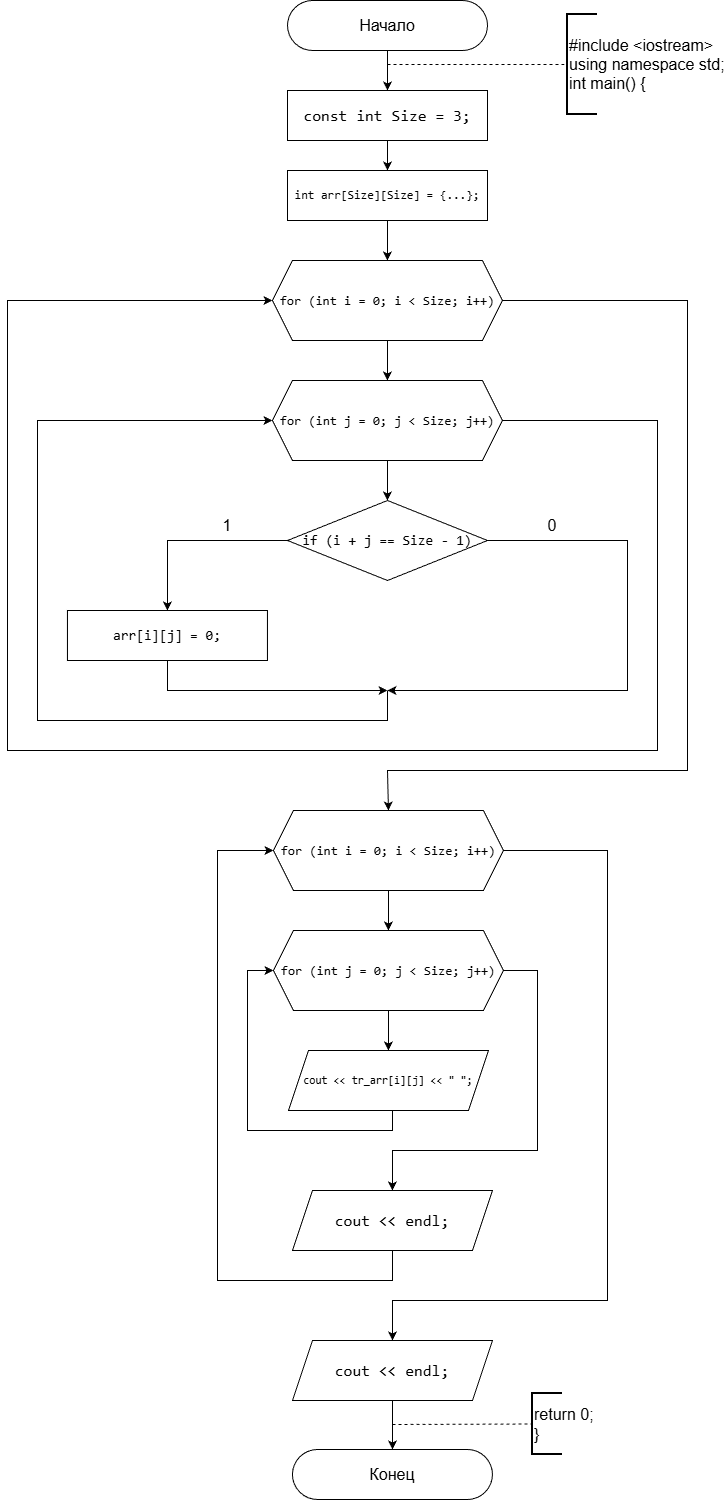

The diagram above was exported from draw.io. Its source (the exported page's mxGraphModel, read from the mxfile embedded in the PNG):
<mxGraphModel dx="1042" dy="562" grid="1" gridSize="10" guides="1" tooltips="1" connect="1" arrows="1" fold="1" page="1" pageScale="1" pageWidth="827" pageHeight="1169" background="#ffffff" math="0" shadow="0">
  <root>
    <mxCell id="0" />
    <mxCell id="1" parent="0" />
    <mxCell id="uhNyz38VwvnYOfkINIB--1" parent="1" style="rounded=1;whiteSpace=wrap;html=1;imageHeight=24;arcSize=50;" value="&lt;font style=&quot;font-size: 16px;&quot;&gt;Начало&lt;/font&gt;" vertex="1">
      <mxGeometry height="50" width="200" x="510" y="10" as="geometry" />
    </mxCell>
    <mxCell id="uhNyz38VwvnYOfkINIB--2" edge="1" parent="1" source="uhNyz38VwvnYOfkINIB--1" style="endArrow=classic;html=1;rounded=0;exitX=0.5;exitY=1;exitDx=0;exitDy=0;" value="">
      <mxGeometry height="50" relative="1" width="50" as="geometry">
        <mxPoint x="610" y="80" as="sourcePoint" />
        <mxPoint x="610" y="100" as="targetPoint" />
      </mxGeometry>
    </mxCell>
    <mxCell id="uhNyz38VwvnYOfkINIB--3" edge="1" parent="1" style="endArrow=none;dashed=1;html=1;rounded=0;entryX=0;entryY=0.5;entryDx=0;entryDy=0;entryPerimeter=0;" target="uhNyz38VwvnYOfkINIB--4" value="">
      <mxGeometry height="50" relative="1" width="50" as="geometry">
        <mxPoint x="610" y="74" as="sourcePoint" />
        <mxPoint x="790" y="73" as="targetPoint" />
      </mxGeometry>
    </mxCell>
    <mxCell id="uhNyz38VwvnYOfkINIB--4" parent="1" style="strokeWidth=2;html=1;shape=mxgraph.flowchart.annotation_1;align=left;pointerEvents=1;" value="&lt;font style=&quot;font-size: 16px;&quot;&gt;#include &amp;lt;iostream&amp;gt;&lt;/font&gt;&lt;div&gt;&lt;font style=&quot;font-size: 16px;&quot;&gt;using namespace std;&lt;/font&gt;&lt;/div&gt;&lt;div&gt;&lt;font style=&quot;font-size: 16px;&quot;&gt;int main() {&lt;/font&gt;&lt;/div&gt;" vertex="1">
      <mxGeometry height="100" width="30" x="790" y="24" as="geometry" />
    </mxCell>
    <mxCell id="uhNyz38VwvnYOfkINIB--5" edge="1" parent="1" source="uhNyz38VwvnYOfkINIB--6" style="edgeStyle=orthogonalEdgeStyle;rounded=0;orthogonalLoop=1;jettySize=auto;html=1;entryX=0.5;entryY=0;entryDx=0;entryDy=0;" target="uhNyz38VwvnYOfkINIB--8">
      <mxGeometry relative="1" as="geometry" />
    </mxCell>
    <mxCell id="uhNyz38VwvnYOfkINIB--6" parent="1" style="rounded=0;whiteSpace=wrap;html=1;fontSize=16;labelBackgroundColor=none;fontColor=default;" value="&lt;div style=&quot;font-family: Consolas, &amp;quot;Courier New&amp;quot;, monospace; line-height: 22px; white-space: pre;&quot;&gt;&lt;div&gt;&lt;span style=&quot;&quot;&gt;const&lt;/span&gt; &lt;span style=&quot;&quot;&gt;int&lt;/span&gt; &lt;span style=&quot;&quot;&gt;Size&lt;/span&gt; &lt;span style=&quot;&quot;&gt;=&lt;/span&gt; 3;&lt;/div&gt;&lt;/div&gt;" vertex="1">
      <mxGeometry height="50" width="200" x="510" y="100" as="geometry" />
    </mxCell>
    <mxCell id="uhNyz38VwvnYOfkINIB--7" edge="1" parent="1" source="uhNyz38VwvnYOfkINIB--8" style="edgeStyle=orthogonalEdgeStyle;rounded=0;orthogonalLoop=1;jettySize=auto;html=1;exitX=0.5;exitY=1;exitDx=0;exitDy=0;entryX=0.5;entryY=0;entryDx=0;entryDy=0;" target="uhNyz38VwvnYOfkINIB--15">
      <mxGeometry relative="1" as="geometry">
        <mxPoint x="610" y="260" as="targetPoint" />
      </mxGeometry>
    </mxCell>
    <mxCell id="uhNyz38VwvnYOfkINIB--8" parent="1" style="rounded=0;whiteSpace=wrap;html=1;fontSize=12;labelBackgroundColor=none;fontColor=default;" value="&lt;font&gt;&lt;span style=&quot;font-family: Consolas, &amp;quot;Courier New&amp;quot;, monospace; white-space: pre;&quot;&gt;int&lt;/span&gt;&lt;span style=&quot;font-family: Consolas, &amp;quot;Courier New&amp;quot;, monospace; white-space: pre;&quot;&gt; &lt;/span&gt;&lt;span style=&quot;font-family: Consolas, &amp;quot;Courier New&amp;quot;, monospace; white-space: pre;&quot;&gt;arr&lt;/span&gt;&lt;span style=&quot;font-family: Consolas, &amp;quot;Courier New&amp;quot;, monospace; white-space: pre;&quot;&gt;[&lt;/span&gt;&lt;span style=&quot;font-family: Consolas, &amp;quot;Courier New&amp;quot;, monospace; white-space: pre;&quot;&gt;Size&lt;/span&gt;&lt;span style=&quot;font-family: Consolas, &amp;quot;Courier New&amp;quot;, monospace; white-space: pre;&quot;&gt;][Size] &lt;/span&gt;&lt;span style=&quot;font-family: Consolas, &amp;quot;Courier New&amp;quot;, monospace; white-space: pre;&quot;&gt;=&lt;/span&gt;&lt;span style=&quot;font-family: Consolas, &amp;quot;Courier New&amp;quot;, monospace; white-space: pre;&quot;&gt; {.&lt;/span&gt;&lt;span style=&quot;font-family: Consolas, &amp;quot;Courier New&amp;quot;, monospace; white-space: pre;&quot;&gt;&lt;font&gt;..&lt;/font&gt;&lt;/span&gt;&lt;span style=&quot;font-family: Consolas, &amp;quot;Courier New&amp;quot;, monospace; white-space: pre;&quot;&gt;};&lt;/span&gt;&lt;/font&gt;" vertex="1">
      <mxGeometry height="50" width="200" x="510" y="180" as="geometry" />
    </mxCell>
    <mxCell id="uhNyz38VwvnYOfkINIB--9" edge="1" parent="1" source="uhNyz38VwvnYOfkINIB--31" style="edgeStyle=orthogonalEdgeStyle;rounded=0;orthogonalLoop=1;jettySize=auto;html=1;exitX=0.5;exitY=1;exitDx=0;exitDy=0;" target="uhNyz38VwvnYOfkINIB--10" value="">
      <mxGeometry relative="1" as="geometry">
        <Array as="points">
          <mxPoint x="615" y="1499" />
          <mxPoint x="615" y="1499" />
        </Array>
        <mxPoint x="635" y="1360" as="sourcePoint" />
      </mxGeometry>
    </mxCell>
    <mxCell id="uhNyz38VwvnYOfkINIB--10" parent="1" style="rounded=1;whiteSpace=wrap;html=1;imageHeight=24;arcSize=50;" value="&lt;span style=&quot;font-size: 16px;&quot;&gt;Конец&lt;/span&gt;" vertex="1">
      <mxGeometry height="50" width="200" x="514.95" y="1459" as="geometry" />
    </mxCell>
    <mxCell id="uhNyz38VwvnYOfkINIB--11" edge="1" parent="1" style="endArrow=none;dashed=1;html=1;rounded=0;entryX=0;entryY=0.5;entryDx=0;entryDy=0;entryPerimeter=0;" target="uhNyz38VwvnYOfkINIB--12" value="">
      <mxGeometry height="50" relative="1" width="50" as="geometry">
        <mxPoint x="615" y="1434" as="sourcePoint" />
        <mxPoint x="755" y="1434" as="targetPoint" />
      </mxGeometry>
    </mxCell>
    <mxCell id="uhNyz38VwvnYOfkINIB--12" parent="1" style="strokeWidth=2;html=1;shape=mxgraph.flowchart.annotation_1;align=left;pointerEvents=1;" value="&lt;font style=&quot;font-size: 16px;&quot;&gt;return 0;&lt;/font&gt;&lt;div&gt;&lt;font style=&quot;font-size: 16px;&quot;&gt;}&lt;/font&gt;&lt;/div&gt;" vertex="1">
      <mxGeometry height="61" width="30" x="755" y="1403" as="geometry" />
    </mxCell>
    <mxCell id="uhNyz38VwvnYOfkINIB--13" edge="1" parent="1" source="uhNyz38VwvnYOfkINIB--15" style="edgeStyle=orthogonalEdgeStyle;rounded=0;orthogonalLoop=1;jettySize=auto;html=1;entryX=0.5;entryY=0;entryDx=0;entryDy=0;" target="uhNyz38VwvnYOfkINIB--18" value="">
      <mxGeometry relative="1" as="geometry">
        <mxPoint x="589.9000000000001" y="390" as="targetPoint" />
      </mxGeometry>
    </mxCell>
    <mxCell id="uhNyz38VwvnYOfkINIB--14" edge="1" parent="1" source="uhNyz38VwvnYOfkINIB--15" style="edgeStyle=orthogonalEdgeStyle;rounded=0;orthogonalLoop=1;jettySize=auto;html=1;exitX=1;exitY=0.5;exitDx=0;exitDy=0;entryX=0.5;entryY=0;entryDx=0;entryDy=0;" target="uhNyz38VwvnYOfkINIB--23">
      <mxGeometry relative="1" as="geometry">
        <Array as="points">
          <mxPoint x="910" y="310" />
          <mxPoint x="910" y="780" />
          <mxPoint x="610" y="780" />
          <mxPoint x="610" y="820" />
        </Array>
        <mxPoint x="610" y="820" as="targetPoint" />
      </mxGeometry>
    </mxCell>
    <mxCell id="uhNyz38VwvnYOfkINIB--15" parent="1" style="shape=hexagon;perimeter=hexagonPerimeter2;whiteSpace=wrap;html=1;fixedSize=1;labelBackgroundColor=none;fontColor=default;fontSize=13;" value="&lt;div style=&quot;font-family: Consolas, &amp;quot;Courier New&amp;quot;, monospace; line-height: 22px; white-space: pre;&quot;&gt;&lt;div style=&quot;line-height: 22px;&quot;&gt;&lt;div style=&quot;line-height: 22px;&quot;&gt;&lt;span&gt;for&lt;/span&gt; (&lt;span&gt;int&lt;/span&gt; &lt;span&gt;i&lt;/span&gt; &lt;span&gt;=&lt;/span&gt; &lt;span&gt;0&lt;/span&gt;; &lt;span&gt;i&lt;/span&gt; &lt;span&gt;&amp;lt;&lt;/span&gt; &lt;span&gt;Size&lt;/span&gt;; &lt;span&gt;i&lt;/span&gt;&lt;span&gt;++&lt;/span&gt;)&lt;/div&gt;&lt;/div&gt;&lt;/div&gt;" vertex="1">
      <mxGeometry height="80" width="230" x="494.95000000000005" y="270" as="geometry" />
    </mxCell>
    <mxCell id="uhNyz38VwvnYOfkINIB--16" edge="1" parent="1" source="uhNyz38VwvnYOfkINIB--18" style="edgeStyle=orthogonalEdgeStyle;rounded=0;orthogonalLoop=1;jettySize=auto;html=1;" value="">
      <mxGeometry relative="1" as="geometry">
        <mxPoint x="609.95" y="510" as="targetPoint" />
      </mxGeometry>
    </mxCell>
    <mxCell id="uhNyz38VwvnYOfkINIB--17" edge="1" parent="1" source="uhNyz38VwvnYOfkINIB--18" style="edgeStyle=orthogonalEdgeStyle;rounded=0;orthogonalLoop=1;jettySize=auto;html=1;exitX=1;exitY=0.5;exitDx=0;exitDy=0;entryX=0;entryY=0.5;entryDx=0;entryDy=0;" target="uhNyz38VwvnYOfkINIB--15">
      <mxGeometry relative="1" as="geometry">
        <Array as="points">
          <mxPoint x="880" y="430" />
          <mxPoint x="880" y="760" />
          <mxPoint x="230" y="760" />
          <mxPoint x="230" y="310" />
        </Array>
      </mxGeometry>
    </mxCell>
    <mxCell id="uhNyz38VwvnYOfkINIB--18" parent="1" style="shape=hexagon;perimeter=hexagonPerimeter2;whiteSpace=wrap;html=1;fixedSize=1;labelBackgroundColor=none;fontColor=default;fontSize=13;" value="&lt;div style=&quot;font-family: Consolas, &amp;quot;Courier New&amp;quot;, monospace; line-height: 22px; white-space: pre;&quot;&gt;&lt;div style=&quot;line-height: 22px;&quot;&gt;&lt;div style=&quot;line-height: 22px;&quot;&gt;&lt;span&gt;for&lt;/span&gt; (&lt;span&gt;int&lt;/span&gt; j &lt;span&gt;=&lt;/span&gt; &lt;span&gt;0&lt;/span&gt;; j &lt;span&gt;&amp;lt;&lt;/span&gt; &lt;span&gt;Size&lt;/span&gt;; j&lt;span&gt;++&lt;/span&gt;)&lt;/div&gt;&lt;/div&gt;&lt;/div&gt;" vertex="1">
      <mxGeometry height="80" width="230" x="494.95000000000005" y="390" as="geometry" />
    </mxCell>
    <mxCell id="uhNyz38VwvnYOfkINIB--19" edge="1" parent="1" source="uhNyz38VwvnYOfkINIB--20" style="edgeStyle=orthogonalEdgeStyle;rounded=0;orthogonalLoop=1;jettySize=auto;html=1;exitX=0.5;exitY=1;exitDx=0;exitDy=0;">
      <mxGeometry relative="1" as="geometry">
        <Array as="points">
          <mxPoint x="390" y="700" />
          <mxPoint x="600" y="700" />
        </Array>
        <mxPoint x="610" y="700" as="targetPoint" />
      </mxGeometry>
    </mxCell>
    <mxCell id="uhNyz38VwvnYOfkINIB--20" parent="1" style="rounded=0;whiteSpace=wrap;html=1;fontSize=14;labelBackgroundColor=none;fontColor=default;" value="&lt;div style=&quot;font-family: Consolas, &amp;quot;Courier New&amp;quot;, monospace; line-height: 22px; white-space: pre;&quot;&gt;&lt;span style=&quot;&quot;&gt;arr&lt;/span&gt;[i][j] &lt;span style=&quot;&quot;&gt;=&lt;/span&gt; 0;&lt;/div&gt;" vertex="1">
      <mxGeometry height="50" width="200" x="289.95" y="620" as="geometry" />
    </mxCell>
    <mxCell id="uhNyz38VwvnYOfkINIB--21" edge="1" parent="1" source="uhNyz38VwvnYOfkINIB--23" style="edgeStyle=orthogonalEdgeStyle;rounded=0;orthogonalLoop=1;jettySize=auto;html=1;entryX=0.5;entryY=0;entryDx=0;entryDy=0;" target="uhNyz38VwvnYOfkINIB--28" value="">
      <mxGeometry relative="1" as="geometry">
        <mxPoint x="614.9000000000001" y="940" as="targetPoint" />
      </mxGeometry>
    </mxCell>
    <mxCell id="uhNyz38VwvnYOfkINIB--22" edge="1" parent="1" source="uhNyz38VwvnYOfkINIB--23" style="edgeStyle=orthogonalEdgeStyle;rounded=0;orthogonalLoop=1;jettySize=auto;html=1;exitX=1;exitY=0.5;exitDx=0;exitDy=0;entryX=0.5;entryY=0;entryDx=0;entryDy=0;" target="uhNyz38VwvnYOfkINIB--31">
      <mxGeometry relative="1" as="geometry">
        <Array as="points">
          <mxPoint x="830" y="860" />
          <mxPoint x="830" y="1310" />
          <mxPoint x="615" y="1310" />
        </Array>
        <mxPoint x="599.95" y="1310" as="targetPoint" />
      </mxGeometry>
    </mxCell>
    <mxCell id="uhNyz38VwvnYOfkINIB--23" parent="1" style="shape=hexagon;perimeter=hexagonPerimeter2;whiteSpace=wrap;html=1;fixedSize=1;labelBackgroundColor=none;fontColor=default;fontSize=13;" value="&lt;div style=&quot;font-family: Consolas, &amp;quot;Courier New&amp;quot;, monospace; line-height: 22px; white-space: pre;&quot;&gt;&lt;div style=&quot;line-height: 22px;&quot;&gt;&lt;div style=&quot;line-height: 22px;&quot;&gt;&lt;span&gt;for&lt;/span&gt; (&lt;span&gt;int&lt;/span&gt; &lt;span&gt;i&lt;/span&gt; &lt;span&gt;=&lt;/span&gt; &lt;span&gt;0&lt;/span&gt;; &lt;span&gt;i&lt;/span&gt; &lt;span&gt;&amp;lt;&lt;/span&gt; &lt;span&gt;Size&lt;/span&gt;; &lt;span&gt;i&lt;/span&gt;&lt;span&gt;++&lt;/span&gt;)&lt;/div&gt;&lt;/div&gt;&lt;/div&gt;" vertex="1">
      <mxGeometry height="80" width="230" x="495.95000000000005" y="820" as="geometry" />
    </mxCell>
    <mxCell id="uhNyz38VwvnYOfkINIB--24" edge="1" parent="1" source="uhNyz38VwvnYOfkINIB--25" style="edgeStyle=orthogonalEdgeStyle;rounded=0;orthogonalLoop=1;jettySize=auto;html=1;exitX=0.5;exitY=1;exitDx=0;exitDy=0;entryX=0;entryY=0.5;entryDx=0;entryDy=0;" target="uhNyz38VwvnYOfkINIB--28">
      <mxGeometry relative="1" as="geometry">
        <Array as="points">
          <mxPoint x="615" y="1140" />
          <mxPoint x="470" y="1140" />
          <mxPoint x="470" y="980" />
        </Array>
      </mxGeometry>
    </mxCell>
    <mxCell id="uhNyz38VwvnYOfkINIB--25" parent="1" style="shape=parallelogram;perimeter=parallelogramPerimeter;whiteSpace=wrap;html=1;fixedSize=1;labelBackgroundColor=none;fontColor=default;fontSize=11;" value="&lt;div style=&quot;font-family: Consolas, &amp;quot;Courier New&amp;quot;, monospace; line-height: 22px; white-space: pre;&quot;&gt;&lt;font&gt;&lt;span&gt;cout&lt;/span&gt; &amp;lt;&amp;lt; tr_arr[i][j] &amp;lt;&amp;lt; &quot; &quot;;&lt;/font&gt;&lt;/div&gt;" vertex="1">
      <mxGeometry height="60" width="200" x="510.95000000000005" y="1060" as="geometry" />
    </mxCell>
    <mxCell id="uhNyz38VwvnYOfkINIB--26" edge="1" parent="1" source="uhNyz38VwvnYOfkINIB--28" style="edgeStyle=orthogonalEdgeStyle;rounded=0;orthogonalLoop=1;jettySize=auto;html=1;" target="uhNyz38VwvnYOfkINIB--25" value="">
      <mxGeometry relative="1" as="geometry" />
    </mxCell>
    <mxCell id="uhNyz38VwvnYOfkINIB--27" edge="1" parent="1" source="uhNyz38VwvnYOfkINIB--28" style="edgeStyle=orthogonalEdgeStyle;rounded=0;orthogonalLoop=1;jettySize=auto;html=1;exitX=1;exitY=0.5;exitDx=0;exitDy=0;entryX=0.5;entryY=0;entryDx=0;entryDy=0;" target="uhNyz38VwvnYOfkINIB--30">
      <mxGeometry relative="1" as="geometry">
        <Array as="points">
          <mxPoint x="760" y="980" />
          <mxPoint x="760" y="1160" />
          <mxPoint x="615" y="1160" />
        </Array>
      </mxGeometry>
    </mxCell>
    <mxCell id="uhNyz38VwvnYOfkINIB--28" parent="1" style="shape=hexagon;perimeter=hexagonPerimeter2;whiteSpace=wrap;html=1;fixedSize=1;labelBackgroundColor=none;fontColor=default;fontSize=13;" value="&lt;div style=&quot;font-family: Consolas, &amp;quot;Courier New&amp;quot;, monospace; line-height: 22px; white-space: pre;&quot;&gt;&lt;div style=&quot;line-height: 22px;&quot;&gt;&lt;div style=&quot;line-height: 22px;&quot;&gt;&lt;span&gt;for&lt;/span&gt; (&lt;span&gt;int&lt;/span&gt; j &lt;span&gt;=&lt;/span&gt; &lt;span&gt;0&lt;/span&gt;; j &lt;span&gt;&amp;lt;&lt;/span&gt; &lt;span&gt;Size&lt;/span&gt;; j&lt;span&gt;++&lt;/span&gt;)&lt;/div&gt;&lt;/div&gt;&lt;/div&gt;" vertex="1">
      <mxGeometry height="80" width="230" x="495.95000000000005" y="940" as="geometry" />
    </mxCell>
    <mxCell id="uhNyz38VwvnYOfkINIB--29" edge="1" parent="1" source="uhNyz38VwvnYOfkINIB--30" style="edgeStyle=orthogonalEdgeStyle;rounded=0;orthogonalLoop=1;jettySize=auto;html=1;exitX=0.5;exitY=1;exitDx=0;exitDy=0;entryX=0;entryY=0.5;entryDx=0;entryDy=0;" target="uhNyz38VwvnYOfkINIB--23">
      <mxGeometry relative="1" as="geometry">
        <Array as="points">
          <mxPoint x="615" y="1290" />
          <mxPoint x="440" y="1290" />
          <mxPoint x="440" y="860" />
        </Array>
      </mxGeometry>
    </mxCell>
    <mxCell id="uhNyz38VwvnYOfkINIB--30" parent="1" style="shape=parallelogram;perimeter=parallelogramPerimeter;whiteSpace=wrap;html=1;fixedSize=1;labelBackgroundColor=none;fontColor=default;fontSize=16;" value="&lt;div style=&quot;font-family: Consolas, &amp;quot;Courier New&amp;quot;, monospace; line-height: 22px; white-space: pre;&quot;&gt;&lt;font&gt;&lt;span&gt;cout&lt;/span&gt; &amp;lt;&amp;lt; endl;&lt;/font&gt;&lt;/div&gt;" vertex="1">
      <mxGeometry height="60" width="200" x="514.95" y="1200" as="geometry" />
    </mxCell>
    <mxCell id="uhNyz38VwvnYOfkINIB--31" parent="1" style="shape=parallelogram;perimeter=parallelogramPerimeter;whiteSpace=wrap;html=1;fixedSize=1;labelBackgroundColor=none;fontColor=default;fontSize=16;" value="&lt;div style=&quot;font-family: Consolas, &amp;quot;Courier New&amp;quot;, monospace; line-height: 22px; white-space: pre;&quot;&gt;&lt;font&gt;&lt;span&gt;cout&lt;/span&gt; &amp;lt;&amp;lt; endl;&lt;/font&gt;&lt;/div&gt;" vertex="1">
      <mxGeometry height="60" width="200" x="515" y="1350" as="geometry" />
    </mxCell>
    <mxCell id="uhNyz38VwvnYOfkINIB--32" edge="1" parent="1" source="uhNyz38VwvnYOfkINIB--34" style="edgeStyle=orthogonalEdgeStyle;rounded=0;orthogonalLoop=1;jettySize=auto;html=1;exitX=0;exitY=0.5;exitDx=0;exitDy=0;entryX=0.5;entryY=0;entryDx=0;entryDy=0;" target="uhNyz38VwvnYOfkINIB--20">
      <mxGeometry relative="1" as="geometry" />
    </mxCell>
    <mxCell id="uhNyz38VwvnYOfkINIB--33" edge="1" parent="1" source="uhNyz38VwvnYOfkINIB--34" style="edgeStyle=orthogonalEdgeStyle;rounded=0;orthogonalLoop=1;jettySize=auto;html=1;exitX=1;exitY=0.5;exitDx=0;exitDy=0;">
      <mxGeometry relative="1" as="geometry">
        <Array as="points">
          <mxPoint x="850" y="550" />
          <mxPoint x="850" y="700" />
        </Array>
        <mxPoint x="610" y="700" as="targetPoint" />
      </mxGeometry>
    </mxCell>
    <mxCell id="uhNyz38VwvnYOfkINIB--34" parent="1" style="rhombus;whiteSpace=wrap;html=1;labelBackgroundColor=none;fontColor=default;fontSize=14;" value="&lt;div style=&quot;font-family: Consolas, &amp;quot;Courier New&amp;quot;, monospace; line-height: 22px; white-space: pre;&quot;&gt;&lt;span&gt;if&lt;/span&gt; (&lt;span&gt;i&lt;/span&gt; + &lt;span&gt;j == Size - 1&lt;/span&gt;)&lt;/div&gt;" vertex="1">
      <mxGeometry height="80" width="200" x="510" y="510" as="geometry" />
    </mxCell>
    <mxCell id="uhNyz38VwvnYOfkINIB--35" parent="1" style="text;html=1;whiteSpace=wrap;strokeColor=none;fillColor=none;align=center;verticalAlign=middle;rounded=0;fontSize=16;" value="1" vertex="1">
      <mxGeometry height="30" width="60" x="420" y="520" as="geometry" />
    </mxCell>
    <mxCell id="uhNyz38VwvnYOfkINIB--36" parent="1" style="text;html=1;whiteSpace=wrap;strokeColor=none;fillColor=none;align=center;verticalAlign=middle;rounded=0;fontSize=16;" value="0" vertex="1">
      <mxGeometry height="30" width="60" x="745" y="520" as="geometry" />
    </mxCell>
    <mxCell id="uhNyz38VwvnYOfkINIB--37" edge="1" parent="1" style="endArrow=classic;html=1;rounded=0;entryX=0;entryY=0.5;entryDx=0;entryDy=0;" target="uhNyz38VwvnYOfkINIB--18" value="">
      <mxGeometry height="50" relative="1" width="50" as="geometry">
        <Array as="points">
          <mxPoint x="610" y="730" />
          <mxPoint x="260" y="730" />
          <mxPoint x="260" y="430" />
        </Array>
        <mxPoint x="610" y="700" as="sourcePoint" />
        <mxPoint x="630" y="580" as="targetPoint" />
      </mxGeometry>
    </mxCell>
  </root>
</mxGraphModel>